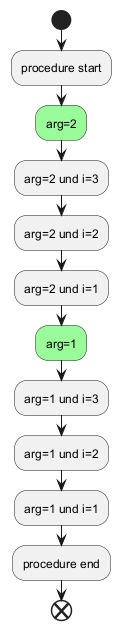

The diagram above was rendered by PlantUML. Its source (embedded in the PNG):
@startuml
!procedure $foo($arg)
  :procedure start;
  !while $arg!=0
    !$i=3
    #palegreen:arg=$arg;
    !while $i!=0
      :arg=$arg und i=$i;
      !$i = $i - 1
    !endwhile
    !$arg = $arg - 1
  !endwhile
  :procedure end;
!endprocedure

start
$foo(2)
end
@enduml